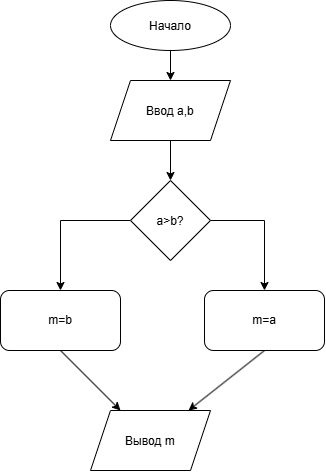

The diagram above was exported from draw.io. Its source (the exported page's mxGraphModel, read from the mxfile embedded in the PNG):
<mxGraphModel dx="1142" dy="554" grid="1" gridSize="10" guides="1" tooltips="1" connect="1" arrows="1" fold="1" page="1" pageScale="1" pageWidth="827" pageHeight="1169" math="0" shadow="0">
  <root>
    <mxCell id="0" />
    <mxCell id="1" parent="0" />
    <mxCell id="Us9Lbn5VAFalmN0HKoes-2" edge="1" parent="1" source="Us9Lbn5VAFalmN0HKoes-1" style="edgeStyle=orthogonalEdgeStyle;rounded=0;orthogonalLoop=1;jettySize=auto;html=1;exitX=0.5;exitY=1;exitDx=0;exitDy=0;">
      <mxGeometry relative="1" as="geometry">
        <mxPoint x="320" y="140" as="targetPoint" />
      </mxGeometry>
    </mxCell>
    <mxCell id="Us9Lbn5VAFalmN0HKoes-1" parent="1" style="ellipse;whiteSpace=wrap;html=1;shapeInside=1;" value="Начало" vertex="1">
      <mxGeometry height="50" width="120" x="260" y="60" as="geometry" />
    </mxCell>
    <mxCell id="Us9Lbn5VAFalmN0HKoes-11" edge="1" parent="1" source="Us9Lbn5VAFalmN0HKoes-10" style="edgeStyle=orthogonalEdgeStyle;rounded=0;orthogonalLoop=1;jettySize=auto;html=1;exitX=0.5;exitY=1;exitDx=0;exitDy=0;" target="Us9Lbn5VAFalmN0HKoes-12">
      <mxGeometry relative="1" as="geometry">
        <mxPoint x="319.80555555555566" y="230" as="targetPoint" />
      </mxGeometry>
    </mxCell>
    <mxCell id="Us9Lbn5VAFalmN0HKoes-10" parent="1" style="shape=parallelogram;perimeter=parallelogramPerimeter;whiteSpace=wrap;html=1;shapeInside=1;fixedSize=1;" value="Ввод a,b" vertex="1">
      <mxGeometry height="60" width="120" x="260" y="140" as="geometry" />
    </mxCell>
    <mxCell id="Us9Lbn5VAFalmN0HKoes-14" edge="1" parent="1" source="Us9Lbn5VAFalmN0HKoes-12" style="edgeStyle=orthogonalEdgeStyle;rounded=0;orthogonalLoop=1;jettySize=auto;html=1;exitX=0;exitY=0.5;exitDx=0;exitDy=0;">
      <mxGeometry relative="1" x="-0.5" as="geometry">
        <mxPoint x="210" y="350" as="targetPoint" />
      </mxGeometry>
    </mxCell>
    <mxCell id="Us9Lbn5VAFalmN0HKoes-15" edge="1" parent="1" source="Us9Lbn5VAFalmN0HKoes-12" style="edgeStyle=orthogonalEdgeStyle;rounded=0;orthogonalLoop=1;jettySize=auto;html=1;exitX=1;exitY=0.5;exitDx=0;exitDy=0;" target="Us9Lbn5VAFalmN0HKoes-16">
      <mxGeometry relative="1" x="-0.4616" as="geometry">
        <mxPoint x="430" y="340" as="targetPoint" />
      </mxGeometry>
    </mxCell>
    <mxCell id="Us9Lbn5VAFalmN0HKoes-12" parent="1" style="rhombus;whiteSpace=wrap;html=1;shapeInside=1;" value="a&amp;gt;b?" vertex="1">
      <mxGeometry height="80" width="80" x="279.99555555555565" y="240" as="geometry" />
    </mxCell>
    <mxCell id="Us9Lbn5VAFalmN0HKoes-19" edge="1" parent="1" source="Us9Lbn5VAFalmN0HKoes-16" style="rounded=0;orthogonalLoop=1;jettySize=auto;html=1;exitX=0.5;exitY=1;exitDx=0;exitDy=0;" target="Us9Lbn5VAFalmN0HKoes-20">
      <mxGeometry relative="1" as="geometry">
        <mxPoint x="360" y="464" as="targetPoint" />
      </mxGeometry>
    </mxCell>
    <mxCell id="Us9Lbn5VAFalmN0HKoes-16" parent="1" style="rounded=1;whiteSpace=wrap;html=1;roundedPerimeter=1;" value="m=a" vertex="1">
      <mxGeometry height="60" width="120" x="354" y="350" as="geometry" />
    </mxCell>
    <mxCell id="Us9Lbn5VAFalmN0HKoes-17" parent="1" style="rounded=1;whiteSpace=wrap;html=1;roundedPerimeter=1;" value="m=b" vertex="1">
      <mxGeometry height="60" width="120" x="150" y="350" as="geometry" />
    </mxCell>
    <mxCell id="Us9Lbn5VAFalmN0HKoes-18" edge="1" parent="1" source="Us9Lbn5VAFalmN0HKoes-17" style="endArrow=classic;html=1;rounded=0;exitX=0.5;exitY=1;exitDx=0;exitDy=0;" value="">
      <mxGeometry height="50" relative="1" width="50" as="geometry">
        <mxPoint x="520" y="340" as="sourcePoint" />
        <mxPoint x="270" y="470" as="targetPoint" />
      </mxGeometry>
    </mxCell>
    <mxCell id="Us9Lbn5VAFalmN0HKoes-20" parent="1" style="shape=parallelogram;perimeter=parallelogramPerimeter;whiteSpace=wrap;html=1;shapeInside=1;fixedSize=1;" value="Вывод m" vertex="1">
      <mxGeometry height="60" width="120" x="240.00000000000023" y="469.9999999999999" as="geometry" />
    </mxCell>
  </root>
</mxGraphModel>